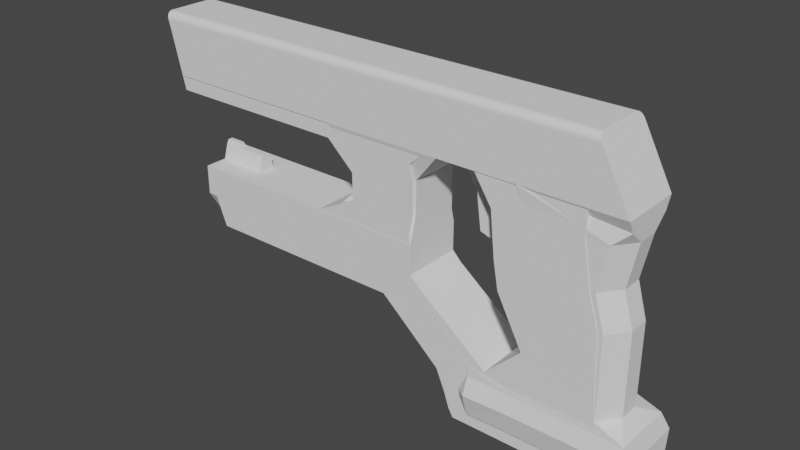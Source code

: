 # Source: scifiPistol.blend  (saved by Blender 3.5.10; exported with 4.5.12 LTS)
import bpy
from mathutils import Matrix  # noqa: F401  (used for matrix-valued properties, if any)

bpy.ops.wm.read_factory_settings(use_empty=True)
scene = bpy.context.scene
scene.name = 'Scene'

# ---- collections
col_ref = bpy.data.collections.new('REF'); scene.collection.children.link(col_ref)
col_main = bpy.data.collections.new('Main'); scene.collection.children.link(col_main)

# ---- node groups
ng_auto_smooth = bpy.data.node_groups.new('Auto Smooth', 'GeometryNodeTree')
_s = ng_auto_smooth.interface.new_socket(name='Geometry', in_out='OUTPUT', socket_type='NodeSocketGeometry')
_s = ng_auto_smooth.interface.new_socket(name='Geometry', in_out='INPUT', socket_type='NodeSocketGeometry')
_s = ng_auto_smooth.interface.new_socket(name='Angle', in_out='INPUT', socket_type='NodeSocketFloat')
_s.subtype = 'ANGLE'
_s.min_value = 0.0
_s.max_value = 3.142
ng_auto_smooth.is_modifier = True
_N = ng_auto_smooth.nodes; _L = ng_auto_smooth.links
n0 = _N.new('NodeGroupOutput'); n0.name = 'Group Output'; n0.location = (480, -100)
n1 = _N.new('NodeGroupInput'); n1.name = 'Group Input'; n1.location = (-420, -300)
n2 = _N.new('NodeGroupInput'); n2.name = 'Group Input.001'; n2.location = (-60, -100)
n3 = _N.new('GeometryNodeSetShadeSmooth'); n3.name = 'Set Shade Smooth'; n3.location = (120, -100)
n3.domain = 'EDGE'
n4 = _N.new('GeometryNodeSetShadeSmooth'); n4.name = 'Set Shade Smooth.001'; n4.location = (300, -100)
n5 = _N.new('GeometryNodeInputMeshEdgeAngle'); n5.name = 'Edge Angle'; n5.location = (-420, -220)
n6 = _N.new('GeometryNodeInputEdgeSmooth'); n6.name = 'Is Edge Smooth'; n6.location = (-60, -160)
n7 = _N.new('GeometryNodeInputShadeSmooth'); n7.name = 'Is Face Smooth'; n7.location = (-240, -340)
n8 = _N.new('FunctionNodeBooleanMath'); n8.name = 'Boolean Math'; n8.location = (-60, -220)
n9 = _N.new('FunctionNodeCompare'); n9.name = 'Compare'; n9.location = (-240, -180)
n9.operation = 'LESS_EQUAL'
_L.new(n5.outputs[0], n9.inputs[0])
_L.new(n4.outputs[0], n0.inputs[0])
_L.new(n1.outputs[1], n9.inputs[1])
_L.new(n9.outputs[0], n8.inputs[0])
_L.new(n7.outputs[0], n8.inputs[1])
_L.new(n2.outputs[0], n3.inputs[0])
_L.new(n6.outputs[0], n3.inputs[1])
_L.new(n3.outputs[0], n4.inputs[0])
_L.new(n8.outputs[0], n3.inputs[2])
n0.is_active_output = True

# ---- world
world_world = bpy.data.worlds.new('World'); scene.world = world_world
world_world.use_nodes = True; world_world.node_tree.nodes.clear()
_N = world_world.node_tree.nodes; _L = world_world.node_tree.links
n0 = _N.new('ShaderNodeOutputWorld'); n0.name = 'World Output'; n0.location = (300, 300)
n1 = _N.new('ShaderNodeBackground'); n1.name = 'Background'; n1.location = (10, 300)
n1.inputs[0].default_value = (0.05088, 0.05088, 0.05088, 1.0)
_L.new(n1.outputs[0], n0.inputs[0])
n0.is_active_output = True
world_world.color = (0.05088, 0.05088, 0.05088)
world_world.use_sun_shadow = False
world_world.sun_shadow_jitter_overblur = 0.0

# ---- meshes
me_cube_001 = bpy.data.meshes.new('Cube.001')
me_cube_001.from_pydata([(-0.06981, -0.06935, -0.04502), (-0.06981, -0.06935, 0.01796), (-0.06981, 0.06935, -0.04502), (-0.06981, 0.06935, 0.01796), (0.0773, -0.06935, -0.04502), (0.0773, -0.06935, 0.01796), (0.0773, 0.06935, -0.04502), (0.0773, 0.06935, 0.01796), (-0.1334, -0.06935, 0.0768), (-0.1334, 0.06935, 0.0768), (0.0773, 0.06935, 0.0768), (0.0773, -0.06935, 0.0768), (-0.1784, 0.06935, -0.09997), (-0.1784, -0.06935, -0.09997), (0.0773, 0.06935, -0.09997), (0.0773, -0.06935, -0.09997), (-0.1334, -0.06935, 0.2143), (-0.1334, 0.06935, 0.2143), (0.1135, 0.06935, 0.2143), (0.1135, -0.06935, 0.2143), (-0.377, -0.06935, 0.0768), (-0.377, 0.06935, 0.0768), (-0.377, -0.06935, 0.2143), (-0.377, 0.06935, 0.2143), (-0.566, -0.06935, 0.0768), (-0.566, 0.06935, 0.0768), (-0.6006, -0.06935, 0.2143), (-0.6006, 0.06935, 0.2143), (-0.1784, 0.06935, -0.1634), (-0.1784, -0.06935, -0.1634), (0.0773, 0.06935, -0.1634), (0.0773, -0.06935, -0.1634), (-0.4707, 0.06935, -0.09997), (-0.4707, -0.06935, -0.09997), (-0.452, 0.06935, -0.1634), (-0.452, -0.06935, -0.1634), (0.0773, 0.06935, -0.1167), (-0.1784, 0.06935, -0.1167), (0.0773, -0.06935, -0.1167), (-0.1784, -0.06935, -0.1167), (-0.4707, 0.06935, -0.1167), (-0.4707, -0.06935, -0.1167), (-0.4923, 0.06935, -0.1634), (-0.4923, -0.06935, -0.1634), (-0.5073, 0.06935, -0.1167), (-0.5073, -0.06935, -0.1167), (-0.2072, 0.06935, -0.2317), (-0.2072, -0.06935, -0.2317), (0.01066, 0.06935, -0.2317), (0.01066, -0.06935, -0.2317), (-0.433, 0.06935, -0.2317), (-0.433, -0.06935, -0.2317), (-0.4656, 0.06935, -0.2317), (-0.4656, -0.06935, -0.2317), (0.1135, 0.06935, 0.1124), (0.1135, -0.06935, 0.1124), (-0.1334, -0.06935, 0.1124), (-0.1334, 0.06935, 0.1124), (-0.377, -0.06935, 0.1124), (-0.377, 0.06935, 0.1124), (-0.575, -0.06935, 0.1124), (-0.575, 0.06935, 0.1124), (0.2271, 0.06935, 0.2143), (0.2271, -0.06935, 0.2143), (0.2271, 0.06935, 0.1124), (0.2271, -0.06935, 0.1124), (0.2702, 0.06935, 0.2143), (0.2702, -0.06935, 0.2143), (0.2702, 0.06935, 0.0457), (0.2702, -0.06935, 0.0457), (0.3607, 0.06935, 0.2143), (0.3607, -0.06935, 0.2143), (0.3607, 0.06935, 0.0457), (0.3607, -0.06935, 0.0457), (0.4688, 0.06935, 0.1808), (0.4688, -0.06935, 0.1808), (0.4688, 0.06935, 0.0457), (0.4688, -0.06935, 0.0457), (0.2702, 0.06935, -0.4588), (0.2702, -0.06935, -0.4588), (0.3607, 0.06935, -0.4588), (0.3607, -0.06935, -0.4588), (0.5128, 0.06935, -0.4588), (0.5128, -0.06935, -0.4588), (0.2702, -0.06935, -0.3131), (0.3607, -0.06935, -0.3131), (0.5179, -0.06935, -0.3131), (0.2702, 0.06935, -0.3131), (0.5179, 0.06935, -0.3131), (0.3607, 0.06935, -0.3131), (0.1519, -0.06935, -0.3556), (0.1958, -0.06935, -0.4588), (0.1958, 0.06935, -0.4588), (0.5072, -0.06935, -0.1203), (0.3607, -0.06935, -0.1203), (0.1519, 0.06935, -0.3556), (0.3607, 0.06935, -0.1203), (0.2928, -0.06935, -0.1203), (0.2928, 0.06935, -0.1203), (0.5072, 0.06935, -0.1203), (0.3521, -0.06935, -0.2333), (0.3521, 0.06935, -0.2333), (0.5125, 0.06935, -0.2333), (0.4123, 0.06935, -0.2333), (0.5125, -0.06935, -0.2333), (0.4123, -0.06935, -0.2333), (0.2702, -0.06935, -0.386), (0.2702, 0.06935, -0.386), (0.5553, 0.06935, -0.386), (0.3607, -0.06935, -0.386), (0.5553, -0.06935, -0.386), (0.3607, 0.06935, -0.386), (0.1739, -0.06935, -0.4072), (0.1739, 0.06935, -0.4072), (0.2702, -0.06935, -0.4293), (0.2702, 0.06935, -0.4293), (0.5565, 0.06935, -0.4293), (0.1849, -0.06935, -0.4399), (0.1849, 0.06935, -0.4399), (0.3607, -0.06935, -0.4293), (0.5565, -0.06935, -0.4293), (0.3607, 0.06935, -0.4293), (0.0773, -0.02312, -0.04502), (0.0773, 0.02312, -0.04502), (0.0773, 0.02312, 0.01796), (0.0773, -0.02312, 0.01796), (0.0773, 0.02312, 0.0768), (0.0773, -0.02312, 0.0768), (0.0773, -0.02312, -0.09997), (0.0773, 0.02312, -0.09997), (0.0773, -0.02312, -0.1634), (0.0773, 0.02312, -0.1634), (0.0773, -0.02312, -0.1167), (0.0773, 0.02312, -0.1167), (0.1135, 0.02312, 0.1124), (0.1135, -0.02312, 0.1124), (0.2271, 0.02312, 0.1124), (0.2271, -0.02312, 0.1124), (0.2702, 0.02312, 0.0457), (0.2702, -0.02312, 0.0457), (0.2702, 0.02312, -0.3131), (0.2702, -0.02312, -0.3131), (0.2928, 0.02312, -0.1203), (0.2928, -0.02312, -0.1203), (0.3521, 0.02312, -0.2333), (0.3521, -0.02312, -0.2333), (0.3607, -0.06935, -0.05854), (0.488, -0.06935, -0.05854), (0.3607, 0.06935, -0.05854), (0.488, 0.06935, -0.05854), (0.2815, 0.06935, -0.05854), (0.2815, -0.06935, -0.05854), (0.2815, -0.02312, -0.05854), (0.2815, 0.02312, -0.05854), (0.162, 0.02312, 0.1124), (0.162, -0.02312, 0.1124), (0.2051, 0.02312, 0.0457), (0.2051, -0.02312, 0.0457), (0.2164, -0.02312, -0.03731), (0.2164, 0.02312, -0.03731)], [], [(0, 1, 3, 2), (2, 3, 7, 6), (122, 125, 5, 4), (4, 5, 1, 0), (122, 4, 15, 128), (7, 3, 9, 10), (54, 18, 62, 64), (124, 7, 10, 126), (3, 1, 8, 9), (1, 5, 11, 8), (37, 36, 30, 28), (4, 0, 13, 15), (2, 6, 14, 12), (0, 2, 12, 13), (18, 17, 16, 19), (9, 8, 20, 21), (56, 55, 19, 16), (54, 57, 17, 18), (58, 22, 26, 60), (56, 16, 22, 58), (16, 17, 23, 22), (57, 9, 21, 59), (61, 60, 26, 27), (21, 20, 24, 25), (59, 21, 25, 61), (22, 23, 27, 26), (29, 35, 51, 47), (132, 38, 31, 130), (28, 30, 48, 46), (38, 39, 29, 31), (41, 40, 44, 45), (39, 13, 33, 41), (37, 28, 34, 40), (13, 12, 32, 33), (12, 37, 40, 32), (29, 39, 41, 35), (33, 32, 40, 41), (15, 13, 39, 38), (128, 15, 38, 132), (12, 14, 36, 37), (45, 44, 42, 43), (35, 43, 53, 51), (40, 34, 42, 44), (35, 41, 45, 43), (46, 48, 49, 47), (43, 42, 52, 53), (42, 34, 50, 52), (34, 28, 46, 50), (130, 31, 84, 141), (31, 29, 47, 49), (23, 59, 61, 27), (25, 24, 60, 61), (17, 57, 59, 23), (8, 56, 58, 20), (20, 58, 60, 24), (10, 9, 57, 54), (8, 11, 55, 56), (126, 10, 54, 134), (63, 65, 69, 67), (18, 19, 63, 62), (19, 55, 65, 63), (134, 54, 64, 136), (120, 119, 81, 83), (62, 63, 67, 66), (136, 64, 68, 138), (64, 62, 66, 68), (71, 73, 77, 75), (68, 66, 70, 72), (67, 69, 73, 71), (66, 67, 71, 70), (77, 76, 74, 75), (70, 71, 75, 74), (119, 114, 79, 81), (72, 70, 74, 76), (79, 78, 80, 81), (81, 80, 82, 83), (78, 79, 91, 92), (121, 116, 82, 80), (115, 121, 80, 78), (116, 120, 83, 82), (102, 104, 86, 88), (101, 103, 89, 87), (103, 102, 88, 89), (144, 101, 87, 140), (105, 100, 84, 85), (104, 105, 85, 86), (117, 118, 92, 91), (106, 84, 90, 112), (115, 78, 92, 118), (147, 146, 94, 93), (48, 30, 87, 95), (31, 49, 90, 84), (49, 48, 95, 90), (146, 151, 97, 94), (153, 150, 98, 142), (148, 149, 99, 96), (150, 148, 96, 98), (149, 147, 93, 99), (93, 94, 105, 104), (94, 97, 100, 105), (142, 98, 101, 144), (96, 99, 102, 103), (98, 96, 103, 101), (99, 93, 104, 102), (87, 107, 113, 95), (114, 106, 112, 117), (90, 95, 113, 112), (88, 86, 110, 108), (87, 89, 111, 107), (89, 88, 108, 111), (85, 84, 106, 109), (86, 85, 109, 110), (79, 114, 117, 91), (107, 115, 118, 113), (112, 113, 118, 117), (108, 110, 120, 116), (107, 111, 121, 115), (111, 108, 116, 121), (109, 106, 114, 119), (110, 109, 119, 120), (47, 51, 50, 46), (53, 52, 50, 51), (97, 143, 145, 100), (143, 142, 144, 145), (151, 152, 143, 97), (152, 153, 142, 143), (100, 145, 141, 84), (145, 144, 140, 141), (65, 137, 139, 69), (152, 139, 157, 158), (55, 135, 137, 65), (135, 134, 136, 137), (11, 127, 135, 55), (127, 126, 134, 135), (30, 131, 140, 87), (131, 130, 141, 140), (14, 129, 133, 36), (129, 128, 132, 133), (36, 133, 131, 30), (133, 132, 130, 131), (5, 125, 127, 11), (125, 124, 126, 127), (6, 123, 129, 14), (123, 122, 128, 129), (6, 7, 124, 123), (123, 124, 125, 122), (153, 152, 158, 159), (69, 139, 152, 151), (76, 77, 147, 149), (68, 72, 148, 150), (72, 76, 149, 148), (138, 68, 150, 153), (73, 69, 151, 146), (77, 73, 146, 147), (155, 154, 156, 157), (157, 156, 159, 158), (139, 137, 155, 157), (137, 136, 154, 155), (138, 153, 159, 156), (136, 138, 156, 154)])
_uv = me_cube_001.uv_layers.new(name='UVMap')
_uv.uv.foreach_set('vector', [0.375, 0.0, 0.625, 0.0, 0.625, 0.25, 0.375, 0.25, 0.375, 0.25, 0.625, 0.25, 0.625, 0.5, 0.375, 0.5, 0.375, 0.6667, 0.625, 0.6667, 0.625, 0.75, 0.375, 0.75, 0.375, 0.75, 0.625, 0.75, 0.625, 1.0, 0.375, 1.0, 0.375, 0.6667, 0.375, 0.75, 0.375, 0.75, 0.375, 0.6667, 0.625, 0.5, 0.625, 0.25, 0.625, 0.25, 0.625, 0.5, 0.625, 0.5, 0.625, 0.5, 0.625, 0.5, 0.625, 0.5, 0.625, 0.5833, 0.625, 0.5, 0.625, 0.5, 0.625, 0.5833, 0.625, 0.25, 0.625, 0.0, 0.625, 0.0, 0.625, 0.25, 0.625, 1.0, 0.625, 0.75, 0.625, 0.75, 0.625, 1.0, 0.375, 0.25, 0.375, 0.5, 0.375, 0.5, 0.375, 0.25, 0.375, 0.75, 0.375, 1.0, 0.375, 1.0, 0.375, 0.75, 0.375, 0.25, 0.375, 0.5, 0.375, 0.5, 0.375, 0.25, 0.375, 0.0, 0.375, 0.25, 0.375, 0.25, 0.375, 0.0, 0.625, 0.5, 0.875, 0.5, 0.875, 0.75, 0.625, 0.75, 0.625, 0.25, 0.625, 0.0, 0.625, 0.0, 0.625, 0.25, 0.625, 1.0, 0.625, 0.75, 0.625, 0.75, 0.625, 1.0, 0.625, 0.5, 0.625, 0.25, 0.625, 0.25, 0.625, 0.5, 0.625, 1.0, 0.625, 1.0, 0.625, 1.0, 0.625, 1.0, 0.625, 1.0, 0.625, 1.0, 0.625, 1.0, 0.625, 1.0, 0.875, 0.75, 0.875, 0.5, 0.875, 0.5, 0.875, 0.75, 0.625, 0.25, 0.625, 0.25, 0.625, 0.25, 0.625, 0.25, 0.625, 0.25, 0.625, 0.0, 0.625, 0.0, 0.625, 0.25, 0.625, 0.25, 0.625, 0.0, 0.625, 0.0, 0.625, 0.25, 0.625, 0.25, 0.625, 0.25, 0.625, 0.25, 0.625, 0.25, 0.875, 0.75, 0.875, 0.5, 0.875, 0.5, 0.875, 0.75, 0.375, 1.0, 0.375, 1.0, 0.375, 1.0, 0.375, 1.0, 0.375, 0.6667, 0.375, 0.75, 0.375, 0.75, 0.375, 0.6667, 0.375, 0.25, 0.375, 0.5, 0.375, 0.5, 0.375, 0.25, 0.375, 0.75, 0.375, 1.0, 0.375, 1.0, 0.375, 0.75, 0.375, 0.0, 0.375, 0.25, 0.375, 0.25, 0.375, 0.0, 0.375, 1.0, 0.375, 1.0, 0.375, 1.0, 0.375, 1.0, 0.375, 0.25, 0.375, 0.25, 0.375, 0.25, 0.375, 0.25, 0.375, 0.0, 0.375, 0.25, 0.375, 0.25, 0.375, 0.0, 0.375, 0.25, 0.375, 0.25, 0.375, 0.25, 0.375, 0.25, 0.375, 1.0, 0.375, 1.0, 0.375, 1.0, 0.375, 1.0, 0.375, 0.0, 0.375, 0.25, 0.375, 0.25, 0.375, 0.0, 0.375, 0.75, 0.375, 1.0, 0.375, 1.0, 0.375, 0.75, 0.375, 0.6667, 0.375, 0.75, 0.375, 0.75, 0.375, 0.6667, 0.375, 0.25, 0.375, 0.5, 0.375, 0.5, 0.375, 0.25, 0.375, 0.0, 0.375, 0.25, 0.375, 0.25, 0.375, 0.0, 0.375, 1.0, 0.375, 1.0, 0.375, 1.0, 0.375, 1.0, 0.375, 0.25, 0.375, 0.25, 0.375, 0.25, 0.375, 0.25, 0.375, 1.0, 0.375, 1.0, 0.375, 1.0, 0.375, 1.0, 0.125, 0.5, 0.375, 0.5, 0.375, 0.75, 0.125, 0.75, 0.375, 0.0, 0.375, 0.25, 0.375, 0.25, 0.375, 0.0, 0.375, 0.25, 0.375, 0.25, 0.375, 0.25, 0.375, 0.25, 0.375, 0.25, 0.375, 0.25, 0.375, 0.25, 0.375, 0.25, 0.375, 0.6667, 0.375, 0.75, 0.375, 0.75, 0.375, 0.6667, 0.375, 0.75, 0.375, 1.0, 0.375, 1.0, 0.375, 0.75, 0.625, 0.25, 0.625, 0.25, 0.625, 0.25, 0.625, 0.25, 0.625, 0.25, 0.625, 0.0, 0.625, 0.0, 0.625, 0.25, 0.625, 0.25, 0.625, 0.25, 0.625, 0.25, 0.625, 0.25, 0.625, 1.0, 0.625, 1.0, 0.625, 1.0, 0.625, 1.0, 0.625, 1.0, 0.625, 1.0, 0.625, 1.0, 0.625, 1.0, 0.625, 0.5, 0.625, 0.25, 0.625, 0.25, 0.625, 0.5, 0.625, 1.0, 0.625, 0.75, 0.625, 0.75, 0.625, 1.0, 0.625, 0.5833, 0.625, 0.5, 0.625, 0.5, 0.625, 0.5833, 0.625, 0.75, 0.625, 0.75, 0.625, 0.75, 0.625, 0.75, 0.625, 0.5, 0.625, 0.75, 0.625, 0.75, 0.625, 0.5, 0.625, 0.75, 0.625, 0.75, 0.625, 0.75, 0.625, 0.75, 0.625, 0.5833, 0.625, 0.5, 0.625, 0.5, 0.625, 0.5833, 0.625, 0.75, 0.625, 0.75, 0.625, 0.75, 0.625, 0.75, 0.625, 0.5, 0.625, 0.75, 0.625, 0.75, 0.625, 0.5, 0.625, 0.5833, 0.625, 0.5, 0.625, 0.5, 0.625, 0.5833, 0.625, 0.5, 0.625, 0.5, 0.625, 0.5, 0.625, 0.5, 0.625, 0.75, 0.625, 0.75, 0.625, 0.75, 0.625, 0.75, 0.625, 0.5, 0.625, 0.5, 0.625, 0.5, 0.625, 0.5, 0.625, 0.75, 0.625, 0.75, 0.625, 0.75, 0.625, 0.75, 0.625, 0.5, 0.625, 0.75, 0.625, 0.75, 0.625, 0.5, 0.625, 0.75, 0.625, 0.5, 0.625, 0.5, 0.625, 0.75, 0.625, 0.5, 0.625, 0.75, 0.625, 0.75, 0.625, 0.5, 0.625, 0.75, 0.625, 0.75, 0.625, 0.75, 0.625, 0.75, 0.625, 0.5, 0.625, 0.5, 0.625, 0.5, 0.625, 0.5, 0.625, 0.75, 0.625, 0.5, 0.625, 0.5, 0.625, 0.75, 0.625, 0.75, 0.625, 0.5, 0.625, 0.5, 0.625, 0.75, 0.625, 0.5, 0.625, 0.75, 0.625, 0.75, 0.625, 0.5, 0.625, 0.5, 0.625, 0.5, 0.625, 0.5, 0.625, 0.5, 0.625, 0.5, 0.625, 0.5, 0.625, 0.5, 0.625, 0.5, 0.625, 0.5, 0.625, 0.75, 0.625, 0.75, 0.625, 0.5, 0.625, 0.5, 0.625, 0.75, 0.625, 0.75, 0.625, 0.5, 0.625, 0.5, 0.625, 0.5, 0.625, 0.5, 0.625, 0.5, 0.625, 0.5, 0.625, 0.5, 0.625, 0.5, 0.625, 0.5, 0.625, 0.5833, 0.625, 0.5, 0.625, 0.5, 0.625, 0.5833, 0.625, 0.75, 0.625, 0.75, 0.625, 0.75, 0.625, 0.75, 0.625, 0.75, 0.625, 0.75, 0.625, 0.75, 0.625, 0.75, 0.625, 0.75, 0.625, 0.5, 0.625, 0.5, 0.625, 0.75, 0.625, 0.75, 0.625, 0.75, 0.625, 0.75, 0.625, 0.75, 0.625, 0.5, 0.625, 0.5, 0.625, 0.5, 0.625, 0.5, 0.625, 0.75, 0.625, 0.75, 0.625, 0.75, 0.625, 0.75, 0.375, 0.5, 0.375, 0.5, 0.375, 0.5, 0.375, 0.5, 0.375, 0.75, 0.375, 0.75, 0.375, 0.75, 0.375, 0.75, 0.375, 0.75, 0.375, 0.5, 0.375, 0.5, 0.375, 0.75, 0.625, 0.75, 0.625, 0.75, 0.625, 0.75, 0.625, 0.75, 0.625, 0.5833, 0.625, 0.5, 0.625, 0.5, 0.625, 0.5833, 0.625, 0.5, 0.625, 0.5, 0.625, 0.5, 0.625, 0.5, 0.625, 0.5, 0.625, 0.5, 0.625, 0.5, 0.625, 0.5, 0.625, 0.5, 0.625, 0.75, 0.625, 0.75, 0.625, 0.5, 0.625, 0.75, 0.625, 0.75, 0.625, 0.75, 0.625, 0.75, 0.625, 0.75, 0.625, 0.75, 0.625, 0.75, 0.625, 0.75, 0.625, 0.5833, 0.625, 0.5, 0.625, 0.5, 0.625, 0.5833, 0.625, 0.5, 0.625, 0.5, 0.625, 0.5, 0.625, 0.5, 0.625, 0.5, 0.625, 0.5, 0.625, 0.5, 0.625, 0.5, 0.625, 0.5, 0.625, 0.75, 0.625, 0.75, 0.625, 0.5, 0.625, 0.5, 0.625, 0.5, 0.625, 0.5, 0.625, 0.5, 0.625, 0.75, 0.625, 0.75, 0.625, 0.75, 0.625, 0.75, 0.625, 0.75, 0.625, 0.5, 0.625, 0.5, 0.625, 0.75, 0.625, 0.5, 0.625, 0.75, 0.625, 0.75, 0.625, 0.5, 0.625, 0.5, 0.625, 0.5, 0.625, 0.5, 0.625, 0.5, 0.625, 0.5, 0.625, 0.5, 0.625, 0.5, 0.625, 0.5, 0.625, 0.75, 0.625, 0.75, 0.625, 0.75, 0.625, 0.75, 0.625, 0.75, 0.625, 0.75, 0.625, 0.75, 0.625, 0.75, 0.625, 0.75, 0.625, 0.75, 0.625, 0.75, 0.625, 0.75, 0.625, 0.5, 0.625, 0.5, 0.625, 0.5, 0.625, 0.5, 0.625, 0.75, 0.625, 0.5, 0.625, 0.5, 0.625, 0.75, 0.625, 0.5, 0.625, 0.75, 0.625, 0.75, 0.625, 0.5, 0.625, 0.5, 0.625, 0.5, 0.625, 0.5, 0.625, 0.5, 0.625, 0.5, 0.625, 0.5, 0.625, 0.5, 0.625, 0.5, 0.625, 0.75, 0.625, 0.75, 0.625, 0.75, 0.625, 0.75, 0.625, 0.75, 0.625, 0.75, 0.625, 0.75, 0.625, 0.75, 0.375, 1.0, 0.375, 1.0, 0.375, 0.25, 0.375, 0.25, 0.375, 1.0, 0.375, 0.25, 0.375, 0.25, 0.375, 1.0, 0.625, 0.75, 0.625, 0.6667, 0.625, 0.6667, 0.625, 0.75, 0.625, 0.6667, 0.625, 0.5833, 0.625, 0.5833, 0.625, 0.6667, 0.625, 0.75, 0.625, 0.6667, 0.625, 0.6667, 0.625, 0.75, 0.625, 0.6667, 0.625, 0.5833, 0.625, 0.5833, 0.625, 0.6667, 0.625, 0.75, 0.625, 0.6667, 0.625, 0.6667, 0.625, 0.75, 0.625, 0.6667, 0.625, 0.5833, 0.625, 0.5833, 0.625, 0.6667, 0.625, 0.75, 0.625, 0.6667, 0.625, 0.6667, 0.625, 0.75, 0.625, 0.6667, 0.625, 0.6667, 0.625, 0.6667, 0.625, 0.6667, 0.625, 0.75, 0.625, 0.6667, 0.625, 0.6667, 0.625, 0.75, 0.625, 0.6667, 0.625, 0.5833, 0.625, 0.5833, 0.625, 0.6667, 0.625, 0.75, 0.625, 0.6667, 0.625, 0.6667, 0.625, 0.75, 0.625, 0.6667, 0.625, 0.5833, 0.625, 0.5833, 0.625, 0.6667, 0.375, 0.5, 0.375, 0.5833, 0.375, 0.5833, 0.375, 0.5, 0.375, 0.5833, 0.375, 0.6667, 0.375, 0.6667, 0.375, 0.5833, 0.375, 0.5, 0.375, 0.5833, 0.375, 0.5833, 0.375, 0.5, 0.375, 0.5833, 0.375, 0.6667, 0.375, 0.6667, 0.375, 0.5833, 0.375, 0.5, 0.375, 0.5833, 0.375, 0.5833, 0.375, 0.5, 0.375, 0.5833, 0.375, 0.6667, 0.375, 0.6667, 0.375, 0.5833, 0.625, 0.75, 0.625, 0.6667, 0.625, 0.6667, 0.625, 0.75, 0.625, 0.6667, 0.625, 0.5833, 0.625, 0.5833, 0.625, 0.6667, 0.375, 0.5, 0.375, 0.5833, 0.375, 0.5833, 0.375, 0.5, 0.375, 0.5833, 0.375, 0.6667, 0.375, 0.6667, 0.375, 0.5833, 0.375, 0.5, 0.625, 0.5, 0.625, 0.5833, 0.375, 0.5833, 0.375, 0.5833, 0.625, 0.5833, 0.625, 0.6667, 0.375, 0.6667, 0.625, 0.5833, 0.625, 0.6667, 0.625, 0.6667, 0.625, 0.5833, 0.625, 0.75, 0.625, 0.6667, 0.625, 0.6667, 0.625, 0.75, 0.625, 0.5, 0.625, 0.75, 0.625, 0.75, 0.625, 0.5, 0.625, 0.5, 0.625, 0.5, 0.625, 0.5, 0.625, 0.5, 0.625, 0.5, 0.625, 0.5, 0.625, 0.5, 0.625, 0.5, 0.625, 0.5833, 0.625, 0.5, 0.625, 0.5, 0.625, 0.5833, 0.625, 0.75, 0.625, 0.75, 0.625, 0.75, 0.625, 0.75, 0.625, 0.75, 0.625, 0.75, 0.625, 0.75, 0.625, 0.75, 0.625, 0.6667, 0.625, 0.5833, 0.625, 0.5833, 0.625, 0.6667, 0.625, 0.6667, 0.625, 0.5833, 0.625, 0.5833, 0.625, 0.6667, 0.625, 0.6667, 0.625, 0.6667, 0.625, 0.6667, 0.625, 0.6667, 0.625, 0.6667, 0.625, 0.5833, 0.625, 0.5833, 0.625, 0.6667, 0.625, 0.5833, 0.625, 0.5833, 0.625, 0.5833, 0.625, 0.5833, 0.625, 0.5833, 0.625, 0.5833, 0.625, 0.5833, 0.625, 0.5833])
me_cube_001.use_mirror_y = True
me_cube_001.update()
me_cube = bpy.data.meshes.new('Cube')
me_cube.from_pydata([(-0.3297, -0.02096, 0.2718), (-0.3297, 0.02096, 0.2718), (0.369, -0.07154, 0.2718), (0.369, 0.07154, 0.2718), (0.09563, 0.07154, 0.2718), (0.09563, -0.07154, 0.2718), (0.3085, -0.05396, 0.2023), (0.3085, 0.05396, 0.2023), (0.1473, -0.05396, 0.2023), (0.1473, 0.05396, 0.2023), (0.3085, -0.05396, 0.1294), (0.3085, 0.05396, 0.1294), (0.1473, -0.05396, 0.1294), (0.1473, 0.05396, 0.1294), (0.3085, -0.06969, 0.06801), (0.3085, 0.06969, 0.06801), (0.0917, -0.06969, 0.06801), (0.0917, 0.06969, 0.06801), (0.3085, -0.06969, -0.0005176), (0.0917, -0.06969, -0.0005176), (0.0917, 0.06969, -0.0005176), (-0.2479, 0.06969, 0.06801), (-0.2479, -0.06969, 0.06801), (-0.2479, 0.06969, -0.0005176), (-0.2479, -0.06969, -0.0005176), (0.3921, -0.03689, -0.2165), (0.0917, -0.03176, -0.06337), (0.0917, 0.03176, -0.06337), (-0.2479, 0.03176, -0.06337), (-0.2479, -0.03176, -0.06337), (-0.1621, -0.06969, 0.06801), (-0.1621, -0.06969, -0.0005176), (-0.1621, 0.06969, -0.0005176), (-0.1621, 0.06969, 0.06801), (-0.1621, -0.03176, -0.06337), (-0.1621, 0.03176, -0.06337), (-0.2479, 0.007414, -0.1033), (-0.2479, -0.007414, -0.1033), (-0.1621, 0.007414, -0.1033), (-0.1621, -0.007414, -0.1033), (0.3085, 0.06969, 0.04578), (0.0917, 0.06969, 0.04578), (0.3085, -0.06969, 0.04578), (0.0917, -0.06969, 0.04578), (-0.2479, 0.06969, 0.04578), (-0.2479, -0.06969, 0.04578), (-0.1621, 0.06969, 0.04578), (-0.1621, -0.06969, 0.04578), (-0.2899, 0.06969, 0.06801), (-0.2899, -0.06969, 0.06801), (-0.2899, 0.06969, -0.0005176), (-0.2899, -0.06969, -0.0005176), (-0.2899, 0.06969, 0.04578), (-0.2899, -0.06969, 0.04578), (-0.2899, 0.03176, -0.06337), (-0.2899, -0.03176, -0.06337), (-0.1467, 0.02096, 0.2718), (-0.1467, -0.02096, 0.2718), (-0.3418, 0.07154, 0.2718), (-0.3418, -0.07154, 0.2718), (-0.1015, 0.006269, 0.2718), (-0.1015, -0.006269, 0.2718), (-0.3297, 0.008946, 0.2145), (-0.3297, -0.008946, 0.2145), (-0.1467, 0.008946, 0.2145), (-0.1467, -0.008946, 0.2145), (-0.2499, 0.07154, 0.2718), (-0.2499, -0.07154, 0.2718), (-0.2477, 0.02096, 0.2718), (-0.2477, -0.02096, 0.2718), (-0.2477, 0.008946, 0.2145), (-0.2477, -0.008946, 0.2145), (-0.3297, 0.005244, 0.2017), (-0.3297, -0.005244, 0.2017), (-0.2477, 0.005244, 0.2017), (-0.2477, -0.005244, 0.2017), (-0.01088, -0.006269, 0.2718), (-0.01088, 0.006269, 0.2718), (0.003777, 0.07154, 0.2718), (-0.1162, 0.07154, 0.2718), (-0.1162, -0.07154, 0.2718), (0.003777, -0.07154, 0.2718), (-0.01088, 0.006269, 0.236), (-0.1015, 0.006269, 0.236), (-0.1015, -0.006269, 0.236), (-0.01088, -0.006269, 0.236), (0.008524, 0.02847, 0.236), (-0.1209, 0.02847, 0.236), (-0.1209, -0.02847, 0.236), (0.008524, -0.02847, 0.236), (0.008524, 0.02847, 0.2269), (-0.1209, 0.02847, 0.2269), (-0.1209, -0.02847, 0.2269), (0.008524, -0.02847, 0.2269), (-0.2466, 0.02144, 0.06801), (-0.2466, -0.02144, 0.06801), (-0.1685, -0.02144, 0.06801), (-0.1685, 0.02144, 0.06801), (-0.2849, -0.02144, 0.06801), (-0.2849, 0.02144, 0.06801), (-0.2466, 0.01027, 0.1056), (-0.2466, -0.01027, 0.1056), (-0.1685, -0.01027, 0.1056), (-0.1685, 0.01027, 0.1056), (-0.2849, -0.01027, 0.1056), (-0.2849, 0.01027, 0.1056), (-0.2466, 0.005492, 0.1144), (-0.2466, -0.005492, 0.1144), (-0.2849, -0.005492, 0.1144), (-0.2849, 0.005492, 0.1144), (0.7769, 0.07154, 0.2718), (0.7769, -0.07154, 0.2718), (0.2436, -0.03176, -0.06337), (0.3085, 0.06969, -0.0005176), (0.2436, 0.03176, -0.06337), (0.4569, 0.06969, -0.1537), (0.5596, -0.08309, -0.2165), (0.5596, 0.08309, -0.2165), (0.8261, -0.08309, -0.2165), (0.8261, 0.08309, -0.2165), (0.3921, 0.03689, -0.2165), (0.561, -0.07154, -0.2651), (0.561, 0.07154, -0.2651), (0.8276, -0.07154, -0.2651), (0.8276, 0.07154, -0.2651), (0.3935, -0.03428, -0.2651), (0.3935, 0.03428, -0.2651), (0.5637, -0.06137, -0.2977), (0.5637, 0.06137, -0.2977), (0.7983, -0.06137, -0.2977), (0.7983, 0.06137, -0.2977), (0.4201, -0.02751, -0.2977), (0.4201, 0.02751, -0.2977), (0.4569, -0.06969, -0.1537), (0.4565, -0.08584, -0.2175), (0.4565, 0.08584, -0.2175), (0.4566, -0.0724, -0.2651), (0.4566, 0.0724, -0.2651), (0.4566, -0.06136, -0.2977), (0.4566, 0.06136, -0.2977), (0.723, -0.06805, 0.1141), (0.7567, -0.02419, 0.1141), (0.7567, 0.02419, 0.1141), (0.723, 0.06805, 0.1141), (0.7432, -0.06805, 0.2146), (0.7769, -0.02419, 0.2146), (0.7769, -0.05736, 0.2441), (0.7769, 0.02419, 0.2146), (0.7432, 0.06805, 0.2146), (0.7769, 0.05736, 0.2441), (0.7456, -0.06805, 0.03569), (0.7792, -0.02419, 0.03569), (0.7792, 0.02419, 0.03569), (0.7456, 0.06805, 0.03569), (0.7456, -0.06805, -0.0527), (0.7792, -0.02419, -0.0527), (0.7792, 0.02419, -0.0527), (0.7456, 0.06805, -0.0527), (0.7791, -0.02419, -0.1537), (0.7455, -0.06805, -0.1537), (0.8107, -0.07154, -0.1785), (0.7455, 0.06805, -0.1537), (0.7791, 0.02419, -0.1537), (0.8107, 0.07154, -0.1785), (0.5329, -0.01229, 0.1141), (0.5746, -0.06805, 0.1141), (0.5746, 0.06805, 0.1141), (0.5329, 0.01229, 0.1141), (0.5745, 0.06805, 0.2146), (0.5329, 0.01229, 0.2146), (0.4878, 0.07154, 0.2718), (0.5329, -0.01229, 0.2146), (0.5745, -0.06805, 0.2146), (0.4878, -0.07154, 0.2718), (0.5329, -0.01229, 0.03569), (0.5748, -0.06805, 0.03569), (0.5748, 0.06805, 0.03569), (0.5329, 0.01229, 0.03569), (0.5854, -0.01229, -0.0527), (0.6274, -0.06805, -0.0527), (0.6274, 0.06805, -0.0527), (0.5854, 0.01229, -0.0527), (0.6029, -0.06805, -0.1537), (0.5609, -0.01229, -0.1537), (0.522, -0.06805, -0.1537), (0.5601, -0.07154, -0.1785), (0.5609, 0.01229, -0.1537), (0.6029, 0.06805, -0.1537), (0.5601, 0.07154, -0.1785), (0.522, 0.06805, -0.1537), (-0.3771, -0.07154, 0.3944), (-0.3819, -0.05471, 0.4112), (-0.3783, -0.07096, 0.3988), (-0.3795, -0.06928, 0.4028), (-0.3805, -0.06661, 0.4063), (-0.3813, -0.06312, 0.409), (-0.3818, -0.05906, 0.4107), (-0.3819, 0.05471, 0.4112), (-0.3771, 0.07154, 0.3944), (-0.3818, 0.05906, 0.4107), (-0.3813, 0.06312, 0.409), (-0.3805, 0.06661, 0.4063), (-0.3795, 0.06928, 0.4028), (-0.3783, 0.07096, 0.3988), (0.369, 0.05471, 0.4112), (0.369, 0.07154, 0.3944), (0.369, 0.05906, 0.4107), (0.369, 0.06312, 0.409), (0.369, 0.06661, 0.4063), (0.369, 0.06928, 0.4028), (0.369, 0.07096, 0.3988), (0.369, -0.07154, 0.3944), (0.369, -0.05471, 0.4112), (0.369, -0.07096, 0.3988), (0.369, -0.06928, 0.4028), (0.369, -0.06661, 0.4063), (0.369, -0.06312, 0.409), (0.369, -0.05906, 0.4107), (0.09563, -0.05471, 0.4112), (0.09563, -0.07154, 0.3944), (0.09563, -0.05906, 0.4107), (0.09563, -0.06312, 0.409), (0.09563, -0.06661, 0.4063), (0.09563, -0.06928, 0.4028), (0.09563, -0.07096, 0.3988), (0.09563, 0.05471, 0.4112), (0.09563, 0.07154, 0.3944), (0.09563, 0.05906, 0.4107), (0.09563, 0.06312, 0.409), (0.09563, 0.06661, 0.4063), (0.09563, 0.06928, 0.4028), (0.09563, 0.07096, 0.3988), (-0.1162, 0.05471, 0.4112), (-0.1162, 0.07154, 0.3944), (-0.1162, 0.05906, 0.4107), (-0.1162, 0.06312, 0.409), (-0.1162, 0.06661, 0.4063), (-0.1162, 0.06928, 0.4028), (-0.1162, 0.07096, 0.3988), (-0.1162, -0.05471, 0.4112), (-0.1162, -0.07154, 0.3944), (-0.1162, -0.05906, 0.4107), (-0.1162, -0.06312, 0.409), (-0.1162, -0.06661, 0.4063), (-0.1162, -0.06928, 0.4028), (-0.1162, -0.07096, 0.3988), (-0.2708, -0.07154, 0.3944), (-0.2737, -0.05471, 0.4112), (-0.2716, -0.07096, 0.3988), (-0.2723, -0.06928, 0.4028), (-0.2729, -0.06661, 0.4063), (-0.2733, -0.06312, 0.409), (-0.2736, -0.05906, 0.4107), (-0.2708, 0.07154, 0.3944), (-0.2737, 0.05471, 0.4112), (-0.2716, 0.07096, 0.3988), (-0.2723, 0.06928, 0.4028), (-0.2729, 0.06661, 0.4063), (-0.2733, 0.06312, 0.409), (-0.2736, 0.05906, 0.4107), (0.003777, 0.07154, 0.3944), (0.003777, 0.05471, 0.4112), (0.003777, 0.07096, 0.3988), (0.003777, 0.06928, 0.4028), (0.003777, 0.06661, 0.4063), (0.003777, 0.06312, 0.409), (0.003777, 0.05906, 0.4107), (0.003777, -0.07154, 0.3944), (0.003777, -0.05471, 0.4112), (0.003777, -0.07096, 0.3988), (0.003777, -0.06928, 0.4028), (0.003777, -0.06661, 0.4063), (0.003777, -0.06312, 0.409), (0.003777, -0.05906, 0.4107), (0.4878, 0.05471, 0.4112), (0.4878, 0.07154, 0.3944), (0.4878, 0.05906, 0.4107), (0.4878, 0.06312, 0.409), (0.4878, 0.06661, 0.4063), (0.4878, 0.06928, 0.4028), (0.4878, 0.07096, 0.3988), (0.4878, -0.07154, 0.3944), (0.4878, -0.05471, 0.4112), (0.4878, -0.07096, 0.3988), (0.4878, -0.06928, 0.4028), (0.4878, -0.06661, 0.4063), (0.4878, -0.06312, 0.409), (0.4878, -0.05906, 0.4107), (0.7119, 0.07154, 0.3944), (0.703, 0.05471, 0.4112), (0.7096, 0.07096, 0.3988), (0.7074, 0.06928, 0.4028), (0.7056, 0.06661, 0.4063), (0.7042, 0.06312, 0.409), (0.7033, 0.05906, 0.4107), (0.703, -0.05471, 0.4112), (0.7119, -0.07154, 0.3944), (0.7033, -0.05906, 0.4107), (0.7042, -0.06312, 0.409), (0.7056, -0.06661, 0.4063), (0.7074, -0.06928, 0.4028), (0.7096, -0.07096, 0.3988), (0.548, 0.07154, 0.2718), (0.4878, 0.01837, 0.2718), (0.4384, 0.07154, 0.2718), (0.4878, 0.07154, 0.3211), (0.4878, -0.01837, 0.2718), (0.548, -0.07154, 0.2718), (0.4878, -0.07154, 0.3211), (0.4384, -0.07154, 0.2718), (0.5329, 0.01229, 0.2146), (0.5745, 0.06805, 0.2146), (0.5745, -0.06805, 0.2146), (0.5329, -0.01229, 0.2146), (0.5624, 0.06805, -0.1537), (0.5624, -0.06805, -0.1537), (0.4568, -0.07129, -0.1779), (0.4568, 0.07129, -0.1779)], [], [(2, 5, 8, 6), (78, 4, 5, 81), (8, 9, 13, 12), (5, 4, 9, 8), (4, 3, 7, 9), (10, 12, 16, 14), (6, 8, 12, 10), (9, 7, 11, 13), (7, 6, 10, 11), (41, 40, 113, 20), (13, 11, 15, 17), (11, 10, 14, 15), (12, 13, 17, 16), (20, 113, 114, 27), (40, 42, 18, 113), (47, 30, 22, 45), (42, 43, 19, 18), (28, 29, 55, 54), (46, 32, 23, 44), (32, 20, 27, 35), (21, 48, 99, 94), (18, 19, 26, 112), (35, 34, 39, 38), (31, 24, 29, 34), (25, 120, 115, 133), (27, 114, 112, 26), (44, 23, 50, 52), (66, 253, 233, 79), (5, 219, 267, 81), (197, 191, 247, 254), (204, 212, 282, 274), (67, 246, 190, 59), (19, 31, 34, 26), (27, 26, 34, 35), (16, 17, 33, 30), (23, 32, 35, 28), (41, 20, 32, 46), (43, 16, 30, 47), (38, 39, 37, 36), (28, 35, 38, 36), (34, 29, 37, 39), (29, 28, 36, 37), (19, 43, 47, 31), (17, 41, 46, 33), (33, 46, 44, 21), (45, 22, 49, 53), (14, 16, 43, 42), (31, 47, 45, 24), (15, 14, 42, 40), (17, 15, 40, 41), (53, 52, 50, 51), (51, 50, 54, 55), (49, 48, 52, 53), (23, 28, 54, 50), (24, 45, 53, 51), (21, 44, 52, 48), (49, 22, 95, 98), (29, 24, 51, 55), (78, 260, 226, 4), (232, 239, 268, 261), (80, 240, 246, 67), (79, 233, 260, 78), (69, 0, 63, 71), (1, 0, 59, 58), (68, 1, 58, 66), (69, 57, 80, 67), (57, 56, 79, 80), (70, 64, 65, 71), (0, 1, 62, 63), (56, 57, 65, 64), (68, 56, 64, 70), (1, 68, 70, 62), (62, 70, 74, 72), (0, 69, 67, 59), (56, 68, 66, 79), (57, 69, 71, 65), (302, 110, 149, 148, 168, 311), (58, 198, 253, 66), (303, 306, 309, 304), (72, 74, 75, 73), (70, 71, 75, 74), (71, 63, 73, 75), (63, 62, 72, 73), (281, 308, 307, 111, 296), (261, 268, 218, 225), (81, 267, 240, 80), (254, 247, 239, 232), (77, 76, 85, 82), (77, 60, 79, 78), (60, 61, 80, 79), (61, 76, 81, 80), (76, 77, 78, 81), (85, 84, 88, 89), (61, 60, 83, 84), (76, 61, 84, 85), (60, 77, 82, 83), (86, 89, 93, 90), (83, 82, 86, 87), (82, 85, 89, 86), (84, 83, 87, 88), (91, 90, 93, 92), (88, 87, 91, 92), (89, 88, 92, 93), (87, 86, 90, 91), (99, 98, 104, 105), (97, 94, 100, 103), (48, 49, 98, 99), (33, 21, 94, 97), (22, 30, 96, 95), (30, 33, 97, 96), (102, 103, 100, 101), (100, 105, 109, 106), (96, 97, 103, 102), (95, 96, 102, 101), (94, 99, 105, 100), (98, 95, 101, 104), (107, 106, 109, 108), (104, 101, 107, 108), (101, 100, 106, 107), (105, 104, 108, 109), (4, 226, 205, 3), (7, 3, 2, 6), (274, 282, 295, 289), (212, 204, 225, 218), (3, 205, 275, 305, 304), (2, 211, 219, 5), (144, 172, 165, 140), (110, 288, 290, 291, 292, 293, 294, 289, 295, 297, 298, 299, 300, 301, 296, 111), (111, 307, 312, 172, 144, 146), (168, 148, 143, 166), (140, 165, 175, 150), (302, 305, 275, 288, 110), (110, 111, 146, 145, 147, 149), (152, 151, 155, 156), (168, 169, 310, 311), (211, 2, 309, 308, 281), (174, 177, 181, 178), (178, 181, 186, 183), (147, 145, 141, 142), (166, 143, 153, 176), (171, 169, 167, 164), (118, 119, 163, 160), (176, 153, 157, 180), (156, 155, 158, 162), (150, 175, 179, 154), (154, 179, 182, 159), (189, 115, 133, 184), (180, 157, 161, 187), (114, 113, 115, 120), (18, 112, 25, 133), (113, 18, 133, 115), (112, 114, 120, 25), (117, 119, 124, 122), (134, 316, 133, 25), (115, 189, 188, 317), (134, 25, 125, 136), (115, 317, 135, 120), (124, 123, 129, 130), (123, 121, 127, 129), (25, 120, 126, 125), (135, 117, 122, 137), (118, 116, 121, 123), (119, 118, 123, 124), (127, 128, 130, 129), (139, 138, 131, 132), (137, 122, 128, 139), (125, 126, 132, 131), (122, 124, 130, 128), (136, 125, 131, 138), (121, 136, 138, 127), (126, 137, 139, 132), (128, 127, 138, 139), (120, 135, 137, 126), (163, 188, 187, 161), (117, 188, 163, 119), (116, 134, 136, 121), (135, 317, 188, 117), (144, 145, 146), (147, 148, 149), (158, 159, 160), (161, 162, 163), (144, 140, 141, 145), (143, 148, 147, 142), (151, 141, 140, 150), (153, 143, 142, 152), (155, 151, 150, 154), (157, 153, 152, 156), (156, 162, 161, 157), (158, 155, 154, 159), (142, 141, 151, 152), (171, 172, 312, 313), (168, 166, 167, 169), (165, 172, 171, 164), (164, 174, 175, 165), (177, 167, 166, 176), (174, 178, 179, 175), (181, 177, 176, 180), (186, 181, 180, 187), (182, 179, 178, 183), (164, 167, 177, 174), (261, 225, 227, 266), (266, 227, 228, 265), (265, 228, 229, 264), (264, 229, 230, 263), (263, 230, 231, 262), (262, 231, 226, 260), (212, 218, 220, 217), (217, 220, 221, 216), (216, 221, 222, 215), (215, 222, 223, 214), (214, 223, 224, 213), (213, 224, 219, 211), (247, 191, 196, 252), (252, 196, 195, 251), (251, 195, 194, 250), (250, 194, 193, 249), (249, 193, 192, 248), (248, 192, 190, 246), (225, 204, 206, 227), (227, 206, 207, 228), (228, 207, 208, 229), (229, 208, 209, 230), (230, 209, 210, 231), (231, 210, 205, 226), (254, 232, 234, 259), (259, 234, 235, 258), (258, 235, 236, 257), (257, 236, 237, 256), (256, 237, 238, 255), (255, 238, 233, 253), (268, 239, 241, 273), (273, 241, 242, 272), (272, 242, 243, 271), (271, 243, 244, 270), (270, 244, 245, 269), (269, 245, 240, 267), (239, 247, 252, 241), (241, 252, 251, 242), (242, 251, 250, 243), (243, 250, 249, 244), (244, 249, 248, 245), (245, 248, 246, 240), (197, 254, 259, 199), (199, 259, 258, 200), (200, 258, 257, 201), (201, 257, 256, 202), (202, 256, 255, 203), (203, 255, 253, 198), (232, 261, 266, 234), (234, 266, 265, 235), (235, 265, 264, 236), (236, 264, 263, 237), (237, 263, 262, 238), (238, 262, 260, 233), (218, 268, 273, 220), (220, 273, 272, 221), (221, 272, 271, 222), (222, 271, 270, 223), (223, 270, 269, 224), (224, 269, 267, 219), (204, 274, 276, 206), (206, 276, 277, 207), (207, 277, 278, 208), (208, 278, 279, 209), (209, 279, 280, 210), (210, 280, 275, 205), (211, 281, 283, 213), (213, 283, 284, 214), (214, 284, 285, 215), (215, 285, 286, 216), (216, 286, 287, 217), (217, 287, 282, 212), (274, 289, 294, 276), (276, 294, 293, 277), (277, 293, 292, 278), (278, 292, 291, 279), (279, 291, 290, 280), (280, 290, 288, 275), (295, 282, 287, 297), (297, 287, 286, 298), (298, 286, 285, 299), (299, 285, 284, 300), (300, 284, 283, 301), (301, 283, 281, 296), (59, 190, 192, 193, 194, 195, 196, 191, 197, 199, 200, 201, 202, 203, 198, 58), (160, 163, 162, 158), (170, 302, 303, 304), (307, 173, 309, 306), (312, 307, 306, 313), (302, 311, 310, 303), (306, 303, 310, 169, 171, 313), (173, 307, 308, 309), (302, 170, 304, 305), (2, 3, 304, 309), (314, 189, 186, 187), (184, 315, 182, 183), (315, 184, 185, 182), (189, 314, 187, 188), (183, 186, 189, 184), (116, 118, 160, 185), (159, 182, 185, 160), (134, 116, 185, 316), (185, 184, 133, 316)])
_uv = me_cube.uv_layers.new(name='UVMap')
_uv.uv.foreach_set('vector', [0.375, 0.75, 0.375, 0.8271, 0.375, 0.8271, 0.375, 0.75, 0.2568, 0.5, 0.2979, 0.5, 0.2979, 0.75, 0.2568, 0.75, 0.2979, 0.75, 0.2979, 0.5, 0.2979, 0.5, 0.2979, 0.75, 0.2979, 0.75, 0.2979, 0.5, 0.2979, 0.5, 0.2979, 0.75, 0.375, 0.4229, 0.375, 0.5, 0.375, 0.5, 0.375, 0.4229, 0.375, 0.75, 0.375, 0.8271, 0.375, 0.8271, 0.375, 0.75, 0.375, 0.75, 0.375, 0.8271, 0.375, 0.8271, 0.375, 0.75, 0.375, 0.4229, 0.375, 0.5, 0.375, 0.5, 0.375, 0.4229, 0.375, 0.5, 0.375, 0.75, 0.375, 0.75, 0.375, 0.5, 0.375, 0.4229, 0.375, 0.5, 0.375, 0.5, 0.375, 0.4229, 0.375, 0.4229, 0.375, 0.5, 0.375, 0.5, 0.375, 0.4229, 0.375, 0.5, 0.375, 0.75, 0.375, 0.75, 0.375, 0.5, 0.2979, 0.75, 0.2979, 0.5, 0.2979, 0.5, 0.2979, 0.75, 0.375, 0.4229, 0.375, 0.5, 0.375, 0.477, 0.375, 0.4229, 0.375, 0.5, 0.375, 0.75, 0.375, 0.75, 0.375, 0.5, 0.375, 0.8271, 0.375, 0.8271, 0.375, 0.8271, 0.375, 0.8271, 0.375, 0.75, 0.375, 0.8271, 0.375, 0.8271, 0.375, 0.75, 0.2979, 0.5, 0.2979, 0.75, 0.2979, 0.75, 0.2979, 0.5, 0.375, 0.4229, 0.375, 0.4229, 0.375, 0.4229, 0.375, 0.4229, 0.375, 0.4229, 0.375, 0.4229, 0.375, 0.4229, 0.375, 0.4229, 0.375, 0.4229, 0.375, 0.4229, 0.375, 0.4229, 0.375, 0.4229, 0.375, 0.75, 0.375, 0.8271, 0.375, 0.8271, 0.375, 0.773, 0.2979, 0.5, 0.2979, 0.75, 0.2979, 0.75, 0.2979, 0.5, 0.375, 0.8271, 0.375, 0.8271, 0.375, 0.8271, 0.375, 0.8271, 0.352, 0.75, 0.352, 0.5, 0.375, 0.5, 0.375, 0.75, 0.2979, 0.5, 0.352, 0.5, 0.352, 0.75, 0.2979, 0.75, 0.375, 0.4229, 0.375, 0.4229, 0.375, 0.4229, 0.375, 0.4229, 0.375, 0.2818, 0.5302, 0.2818, 0.5302, 0.3282, 0.375, 0.3282, 0.375, 0.8271, 0.5302, 0.8271, 0.5302, 0.8682, 0.375, 0.8682, 0.5515, 0.3382, 0.5515, 0.9118, 0.5515, 0.8875, 0.5515, 0.3625, 0.5515, 0.5294, 0.5515, 0.7206, 0.5515, 0.7206, 0.5515, 0.5294, 0.375, 0.9682, 0.5302, 0.9682, 0.5302, 1.0, 0.375, 1.0, 0.375, 0.8271, 0.375, 0.8271, 0.375, 0.8271, 0.375, 0.8271, 0.2979, 0.5, 0.2979, 0.75, 0.2979, 0.75, 0.2979, 0.5, 0.2979, 0.75, 0.2979, 0.5, 0.2979, 0.5, 0.2979, 0.75, 0.375, 0.4229, 0.375, 0.4229, 0.375, 0.4229, 0.375, 0.4229, 0.375, 0.4229, 0.375, 0.4229, 0.375, 0.4229, 0.375, 0.4229, 0.375, 0.8271, 0.375, 0.8271, 0.375, 0.8271, 0.375, 0.8271, 0.2979, 0.5, 0.2979, 0.75, 0.2979, 0.75, 0.2979, 0.5, 0.375, 0.4229, 0.375, 0.4229, 0.375, 0.4229, 0.375, 0.4229, 0.375, 0.8271, 0.375, 0.8271, 0.375, 0.8271, 0.375, 0.8271, 0.2979, 0.75, 0.2979, 0.5, 0.2979, 0.5, 0.2979, 0.75, 0.375, 0.8271, 0.375, 0.8271, 0.375, 0.8271, 0.375, 0.8271, 0.375, 0.4229, 0.375, 0.4229, 0.375, 0.4229, 0.375, 0.4229, 0.375, 0.4229, 0.375, 0.4229, 0.375, 0.4229, 0.375, 0.4229, 0.375, 0.8271, 0.375, 0.8271, 0.375, 0.8271, 0.375, 0.8271, 0.375, 0.75, 0.375, 0.8271, 0.375, 0.8271, 0.375, 0.75, 0.375, 0.8271, 0.375, 0.8271, 0.375, 0.8271, 0.375, 0.8271, 0.375, 0.5, 0.375, 0.75, 0.375, 0.75, 0.375, 0.5, 0.375, 0.4229, 0.375, 0.5, 0.375, 0.5, 0.375, 0.4229, 0.2979, 0.75, 0.2979, 0.5, 0.2979, 0.5, 0.2979, 0.75, 0.2979, 0.75, 0.2979, 0.5, 0.2979, 0.5, 0.2979, 0.75, 0.2979, 0.75, 0.2979, 0.5, 0.2979, 0.5, 0.2979, 0.75, 0.375, 0.4229, 0.375, 0.4229, 0.375, 0.4229, 0.375, 0.4229, 0.375, 0.8271, 0.375, 0.8271, 0.375, 0.8271, 0.375, 0.8271, 0.375, 0.4229, 0.375, 0.4229, 0.375, 0.4229, 0.375, 0.4229, 0.375, 0.8271, 0.375, 0.8271, 0.375, 0.8271, 0.375, 0.8271, 0.375, 0.8271, 0.375, 0.8271, 0.375, 0.8271, 0.375, 0.8271, 0.375, 0.3818, 0.5302, 0.3818, 0.5302, 0.4229, 0.375, 0.4229, 0.5515, 0.398, 0.5515, 0.852, 0.5515, 0.811, 0.5515, 0.439, 0.375, 0.9218, 0.5302, 0.9218, 0.5302, 0.9682, 0.375, 0.9682, 0.375, 0.3282, 0.5302, 0.3282, 0.5302, 0.3818, 0.375, 0.3818, 0.159, 0.6794, 0.1366, 0.6794, 0.1366, 0.6794, 0.159, 0.6794, 0.1366, 0.5706, 0.1366, 0.6794, 0.125, 0.75, 0.125, 0.5, 0.159, 0.5706, 0.1366, 0.5706, 0.125, 0.5, 0.1568, 0.5, 0.159, 0.6794, 0.1916, 0.6794, 0.2032, 0.75, 0.1568, 0.75, 0.1916, 0.6794, 0.1916, 0.5706, 0.2032, 0.5, 0.2032, 0.75, 0.159, 0.5706, 0.1916, 0.5706, 0.1916, 0.6794, 0.159, 0.6794, 0.1366, 0.6794, 0.1366, 0.5706, 0.1366, 0.5706, 0.1366, 0.6794, 0.1916, 0.5706, 0.1916, 0.6794, 0.1916, 0.6794, 0.1916, 0.5706, 0.159, 0.5706, 0.1916, 0.5706, 0.1916, 0.5706, 0.159, 0.5706, 0.1366, 0.5706, 0.159, 0.5706, 0.159, 0.5706, 0.1366, 0.5706, 0.1366, 0.5706, 0.159, 0.5706, 0.159, 0.5706, 0.1366, 0.5706, 0.1366, 0.6794, 0.159, 0.6794, 0.1568, 0.75, 0.125, 0.75, 0.1916, 0.5706, 0.159, 0.5706, 0.1568, 0.5, 0.2032, 0.5, 0.1916, 0.6794, 0.159, 0.6794, 0.159, 0.6794, 0.1916, 0.6794, 0.375, 0.5, 0.375, 0.5, 0.375, 0.5, 0.375, 0.5, 0.375, 0.5, 0.375, 0.5, 0.375, 0.25, 0.5302, 0.25, 0.5302, 0.2818, 0.375, 0.2818, 0.375, 0.5929, 0.375, 0.6571, 0.375, 0.75, 0.375, 0.5, 0.1366, 0.5706, 0.159, 0.5706, 0.159, 0.6794, 0.1366, 0.6794, 0.159, 0.5706, 0.159, 0.6794, 0.159, 0.6794, 0.159, 0.5706, 0.159, 0.6794, 0.1366, 0.6794, 0.1366, 0.6794, 0.159, 0.6794, 0.1366, 0.6794, 0.1366, 0.5706, 0.1366, 0.5706, 0.1366, 0.6794, 0.5302, 0.75, 0.4374, 0.75, 0.375, 0.75, 0.375, 0.75, 0.5302, 0.75, 0.5515, 0.439, 0.5515, 0.811, 0.5515, 0.7795, 0.5515, 0.4705, 0.375, 0.8682, 0.5302, 0.8682, 0.5302, 0.9218, 0.375, 0.9218, 0.5515, 0.3625, 0.5515, 0.8875, 0.5515, 0.852, 0.5515, 0.398, 0.2503, 0.5309, 0.2503, 0.7191, 0.2503, 0.7191, 0.2503, 0.5309, 0.2503, 0.5309, 0.2097, 0.5309, 0.2032, 0.5, 0.2568, 0.5, 0.2097, 0.5309, 0.2097, 0.7191, 0.2032, 0.75, 0.2032, 0.5, 0.2097, 0.7191, 0.2503, 0.7191, 0.2568, 0.75, 0.2032, 0.75, 0.2503, 0.7191, 0.2503, 0.5309, 0.2568, 0.5, 0.2568, 0.75, 0.2503, 0.7191, 0.2097, 0.7191, 0.2097, 0.7191, 0.2503, 0.7191, 0.2097, 0.7191, 0.2097, 0.5309, 0.2097, 0.5309, 0.2097, 0.7191, 0.2503, 0.7191, 0.2097, 0.7191, 0.2097, 0.7191, 0.2503, 0.7191, 0.2097, 0.5309, 0.2503, 0.5309, 0.2503, 0.5309, 0.2097, 0.5309, 0.2503, 0.5309, 0.2503, 0.7191, 0.2503, 0.7191, 0.2503, 0.5309, 0.2097, 0.5309, 0.2503, 0.5309, 0.2503, 0.5309, 0.2097, 0.5309, 0.2503, 0.5309, 0.2503, 0.7191, 0.2503, 0.7191, 0.2503, 0.5309, 0.2097, 0.7191, 0.2097, 0.5309, 0.2097, 0.5309, 0.2097, 0.7191, 0.2097, 0.5309, 0.2503, 0.5309, 0.2503, 0.7191, 0.2097, 0.7191, 0.2097, 0.7191, 0.2097, 0.5309, 0.2097, 0.5309, 0.2097, 0.7191, 0.2503, 0.7191, 0.2097, 0.7191, 0.2097, 0.7191, 0.2503, 0.7191, 0.2097, 0.5309, 0.2503, 0.5309, 0.2503, 0.5309, 0.2097, 0.5309, 0.2979, 0.5, 0.2979, 0.75, 0.2979, 0.75, 0.2979, 0.5, 0.375, 0.4229, 0.375, 0.4229, 0.375, 0.4229, 0.375, 0.4229, 0.2979, 0.5, 0.2979, 0.75, 0.2979, 0.75, 0.2979, 0.5, 0.375, 0.4229, 0.375, 0.4229, 0.375, 0.4229, 0.375, 0.4229, 0.375, 0.8271, 0.375, 0.8271, 0.375, 0.8271, 0.375, 0.8271, 0.2979, 0.75, 0.2979, 0.5, 0.2979, 0.5, 0.2979, 0.75, 0.2979, 0.75, 0.2979, 0.5, 0.2979, 0.5, 0.2979, 0.75, 0.375, 0.4229, 0.375, 0.4229, 0.375, 0.4229, 0.375, 0.4229, 0.2979, 0.75, 0.2979, 0.5, 0.2979, 0.5, 0.2979, 0.75, 0.375, 0.8271, 0.375, 0.8271, 0.375, 0.8271, 0.375, 0.8271, 0.375, 0.4229, 0.375, 0.4229, 0.375, 0.4229, 0.375, 0.4229, 0.375, 0.8271, 0.375, 0.8271, 0.375, 0.8271, 0.375, 0.8271, 0.2979, 0.75, 0.2979, 0.5, 0.2979, 0.5, 0.2979, 0.75, 0.375, 0.8271, 0.375, 0.8271, 0.375, 0.8271, 0.375, 0.8271, 0.2979, 0.75, 0.2979, 0.5, 0.2979, 0.5, 0.2979, 0.75, 0.2979, 0.5, 0.2979, 0.75, 0.2979, 0.75, 0.2979, 0.5, 0.375, 0.4229, 0.5302, 0.4229, 0.5302, 0.5, 0.375, 0.5, 0.375, 0.5, 0.375, 0.5, 0.375, 0.75, 0.375, 0.75, 0.5515, 0.5294, 0.5515, 0.7206, 0.5515, 0.7206, 0.5515, 0.5294, 0.5515, 0.7206, 0.5515, 0.5294, 0.5515, 0.4705, 0.5515, 0.7795, 0.375, 0.5, 0.5302, 0.5, 0.5302, 0.5, 0.4374, 0.5, 0.375, 0.5, 0.375, 0.75, 0.5302, 0.75, 0.5302, 0.8271, 0.375, 0.8271, 0.375, 0.75, 0.375, 0.75, 0.375, 0.75, 0.375, 0.75, 0.375, 0.5, 0.5302, 0.5, 0.5357, 0.5003, 0.5408, 0.5013, 0.5494, 0.5029, 0.5505, 0.5147, 0.5512, 0.5218, 0.5515, 0.5294, 0.5515, 0.7206, 0.5512, 0.7282, 0.5505, 0.7353, 0.5494, 0.7471, 0.5408, 0.7487, 0.5357, 0.7497, 0.5302, 0.75, 0.375, 0.75, 0.375, 0.75, 0.375, 0.75, 0.375, 0.75, 0.375, 0.75, 0.375, 0.75, 0.375, 0.75, 0.375, 0.5, 0.375, 0.5, 0.375, 0.5, 0.375, 0.5, 0.375, 0.75, 0.375, 0.75, 0.375, 0.75, 0.375, 0.75, 0.375, 0.5, 0.4374, 0.5, 0.5302, 0.5, 0.5302, 0.5, 0.375, 0.5, 0.375, 0.5, 0.375, 0.75, 0.375, 0.75, 0.375, 0.6518, 0.375, 0.5982, 0.375, 0.5, 0.375, 0.5982, 0.375, 0.6518, 0.375, 0.6518, 0.375, 0.5982, 0.375, 0.5, 0.375, 0.5, 0.375, 0.5, 0.375, 0.5, 0.5302, 0.75, 0.375, 0.75, 0.375, 0.75, 0.4374, 0.75, 0.5302, 0.75, 0.375, 0.6309, 0.375, 0.6191, 0.375, 0.6191, 0.375, 0.6309, 0.375, 0.6309, 0.375, 0.6191, 0.375, 0.6191, 0.375, 0.6309, 0.375, 0.5982, 0.375, 0.6518, 0.375, 0.6518, 0.375, 0.5982, 0.375, 0.5, 0.375, 0.5, 0.375, 0.5, 0.375, 0.5, 0.375, 0.6309, 0.375, 0.6191, 0.375, 0.6191, 0.375, 0.6309, 0.375, 0.75, 0.375, 0.5, 0.375, 0.5, 0.375, 0.75, 0.375, 0.5, 0.375, 0.5, 0.375, 0.5, 0.375, 0.5, 0.375, 0.5982, 0.375, 0.6518, 0.375, 0.6518, 0.375, 0.5982, 0.375, 0.75, 0.375, 0.75, 0.375, 0.75, 0.375, 0.75, 0.375, 0.75, 0.375, 0.75, 0.375, 0.75, 0.375, 0.75, 0.0, 0.0, 0.0, 0.0, 0.0, 0.0, 0.0, 0.0, 0.375, 0.5, 0.375, 0.5, 0.375, 0.5, 0.375, 0.5, 0.375, 0.477, 0.375, 0.5, 0.375, 0.5, 0.375, 0.477, 0.375, 0.75, 0.375, 0.773, 0.375, 0.773, 0.375, 0.75, 0.375, 0.5, 0.375, 0.75, 0.375, 0.75, 0.375, 0.5, 0.352, 0.75, 0.352, 0.5, 0.352, 0.5, 0.352, 0.75, 0.375, 0.5, 0.375, 0.5, 0.375, 0.5, 0.375, 0.5, 0.375, 0.75, 0.375, 0.75, 0.375, 0.75, 0.375, 0.75, 0.0, 0.0, 0.0, 0.0, 0.375, 0.5, 0.3458, 0.4611, 0.375, 0.75, 0.375, 0.75, 0.375, 0.75, 0.375, 0.75, 0.375, 0.5, 0.3458, 0.4611, 0.375, 0.5, 0.375, 0.5, 0.375, 0.5, 0.375, 0.75, 0.375, 0.75, 0.375, 0.5, 0.375, 0.75, 0.375, 0.75, 0.375, 0.75, 0.375, 0.75, 0.375, 0.75, 0.375, 0.5, 0.375, 0.5, 0.375, 0.75, 0.375, 0.5, 0.375, 0.5, 0.375, 0.5, 0.375, 0.5, 0.375, 0.75, 0.375, 0.75, 0.375, 0.75, 0.375, 0.75, 0.375, 0.5, 0.375, 0.75, 0.375, 0.75, 0.375, 0.5, 0.375, 0.75, 0.375, 0.5, 0.375, 0.5, 0.375, 0.75, 0.375, 0.5, 0.375, 0.75, 0.375, 0.75, 0.375, 0.5, 0.375, 0.5, 0.375, 0.5, 0.375, 0.5, 0.375, 0.5, 0.375, 0.75, 0.375, 0.5, 0.375, 0.5, 0.375, 0.75, 0.375, 0.5, 0.375, 0.5, 0.375, 0.5, 0.375, 0.5, 0.375, 0.75, 0.375, 0.75, 0.375, 0.75, 0.375, 0.75, 0.375, 0.75, 0.375, 0.75, 0.375, 0.75, 0.375, 0.75, 0.375, 0.5, 0.375, 0.5, 0.375, 0.5, 0.375, 0.5, 0.375, 0.5, 0.375, 0.75, 0.375, 0.75, 0.375, 0.5, 0.375, 0.5, 0.375, 0.5, 0.375, 0.5, 0.375, 0.5, 0.375, 0.5, 0.375, 0.5, 0.375, 0.5, 0.375, 0.5, 0.375, 0.5, 0.375, 0.5, 0.375, 0.5, 0.375, 0.5, 0.375, 0.75, 0.375, 0.75, 0.375, 0.75, 0.375, 0.75, 0.375, 0.5, 0.3458, 0.4611, 0.375, 0.5, 0.375, 0.5, 0.375, 0.75, 0.375, 0.75, 0.375, 0.75, 0.375, 0.5982, 0.375, 0.5, 0.375, 0.5, 0.375, 0.6518, 0.375, 0.75, 0.375, 0.75, 0.375, 0.5, 0.375, 0.5, 0.375, 0.5, 0.375, 0.75, 0.375, 0.75, 0.375, 0.6518, 0.375, 0.6518, 0.375, 0.5, 0.375, 0.5, 0.375, 0.5982, 0.375, 0.5982, 0.375, 0.6518, 0.375, 0.6518, 0.375, 0.75, 0.375, 0.75, 0.375, 0.5, 0.375, 0.5, 0.375, 0.5982, 0.375, 0.5982, 0.375, 0.6518, 0.375, 0.6518, 0.375, 0.75, 0.375, 0.75, 0.375, 0.5, 0.375, 0.5, 0.375, 0.5982, 0.375, 0.5982, 0.375, 0.5982, 0.375, 0.5982, 0.375, 0.5, 0.375, 0.5, 0.375, 0.6518, 0.375, 0.6518, 0.375, 0.75, 0.375, 0.75, 0.375, 0.5982, 0.375, 0.6518, 0.375, 0.6518, 0.375, 0.5982, 0.375, 0.6309, 0.375, 0.75, 0.375, 0.75, 0.375, 0.6309, 0.375, 0.5, 0.375, 0.5, 0.375, 0.6191, 0.375, 0.6191, 0.375, 0.75, 0.375, 0.75, 0.375, 0.6309, 0.375, 0.6309, 0.375, 0.6309, 0.375, 0.6309, 0.375, 0.75, 0.375, 0.75, 0.375, 0.6191, 0.375, 0.6191, 0.375, 0.5, 0.375, 0.5, 0.375, 0.6309, 0.375, 0.6309, 0.375, 0.75, 0.375, 0.75, 0.375, 0.6191, 0.375, 0.6191, 0.375, 0.5, 0.375, 0.5, 0.375, 0.6191, 0.375, 0.6191, 0.375, 0.5, 0.375, 0.5, 0.375, 0.75, 0.375, 0.75, 0.375, 0.6309, 0.375, 0.6309, 0.375, 0.6309, 0.375, 0.6191, 0.375, 0.6191, 0.375, 0.6309, 0.5515, 0.439, 0.5515, 0.4705, 0.5515, 0.4582, 0.5515, 0.4242, 0.5515, 0.4242, 0.5515, 0.4582, 0.5515, 0.4467, 0.5515, 0.4104, 0.5515, 0.4104, 0.5515, 0.4467, 0.5515, 0.4229, 0.5515, 0.3818, 0.5515, 0.3818, 0.5515, 0.4229, 0.5408, 0.4229, 0.5408, 0.3818, 0.5408, 0.3818, 0.5408, 0.4229, 0.5357, 0.4229, 0.5357, 0.3818, 0.5357, 0.3818, 0.5357, 0.4229, 0.5302, 0.4229, 0.5302, 0.3818, 0.5515, 0.7206, 0.5515, 0.7795, 0.5515, 0.7918, 0.5515, 0.7282, 0.5515, 0.7282, 0.5515, 0.7918, 0.5515, 0.8033, 0.5515, 0.7353, 0.5515, 0.7353, 0.5515, 0.8033, 0.5515, 0.8271, 0.5515, 0.75, 0.5515, 0.75, 0.5515, 0.8271, 0.5408, 0.8271, 0.5408, 0.75, 0.5408, 0.75, 0.5408, 0.8271, 0.5357, 0.8271, 0.5357, 0.75, 0.5357, 0.75, 0.5357, 0.8271, 0.5302, 0.8271, 0.5302, 0.75, 0.5515, 0.8875, 0.5515, 0.9118, 0.5515, 0.9346, 0.5515, 0.9083, 0.5515, 0.9083, 0.5515, 0.9346, 0.5515, 0.9558, 0.5515, 0.9278, 0.5515, 0.9278, 0.5515, 0.9558, 0.5515, 0.9996, 0.5515, 0.968, 0.5515, 0.968, 0.5515, 0.9996, 0.5408, 1.0, 0.5408, 0.9682, 0.5408, 0.9682, 0.5408, 1.0, 0.5357, 1.0, 0.5357, 0.9682, 0.5357, 0.9682, 0.5357, 1.0, 0.5302, 1.0, 0.5302, 0.9682, 0.5515, 0.4705, 0.5515, 0.5294, 0.5515, 0.5218, 0.5515, 0.4582, 0.5515, 0.4582, 0.5515, 0.5218, 0.5515, 0.5147, 0.5515, 0.4467, 0.5515, 0.4467, 0.5515, 0.5147, 0.5515, 0.5, 0.5515, 0.4229, 0.5515, 0.4229, 0.5515, 0.5, 0.5408, 0.5, 0.5408, 0.4229, 0.5408, 0.4229, 0.5408, 0.5, 0.5357, 0.5, 0.5357, 0.4229, 0.5357, 0.4229, 0.5357, 0.5, 0.5302, 0.5, 0.5302, 0.4229, 0.5515, 0.3625, 0.5515, 0.398, 0.5515, 0.3799, 0.5515, 0.3417, 0.5515, 0.3417, 0.5515, 0.3799, 0.5515, 0.3631, 0.5515, 0.3222, 0.5515, 0.3222, 0.5515, 0.3631, 0.5515, 0.3282, 0.5515, 0.282, 0.5515, 0.282, 0.5515, 0.3282, 0.5408, 0.3282, 0.5408, 0.2818, 0.5408, 0.2818, 0.5408, 0.3282, 0.5357, 0.3282, 0.5357, 0.2818, 0.5357, 0.2818, 0.5357, 0.3282, 0.5302, 0.3282, 0.5302, 0.2818, 0.5515, 0.811, 0.5515, 0.852, 0.5515, 0.8701, 0.5515, 0.8258, 0.5515, 0.8258, 0.5515, 0.8701, 0.5515, 0.8869, 0.5515, 0.8396, 0.5515, 0.8396, 0.5515, 0.8869, 0.5515, 0.9218, 0.5515, 0.8682, 0.5515, 0.8682, 0.5515, 0.9218, 0.5408, 0.9218, 0.5408, 0.8682, 0.5408, 0.8682, 0.5408, 0.9218, 0.5357, 0.9218, 0.5357, 0.8682, 0.5357, 0.8682, 0.5357, 0.9218, 0.5302, 0.9218, 0.5302, 0.8682, 0.5515, 0.852, 0.5515, 0.8875, 0.5515, 0.9083, 0.5515, 0.8701, 0.5515, 0.8701, 0.5515, 0.9083, 0.5515, 0.9278, 0.5515, 0.8869, 0.5515, 0.8869, 0.5515, 0.9278, 0.5515, 0.968, 0.5515, 0.9218, 0.5515, 0.9218, 0.5515, 0.968, 0.5408, 0.9682, 0.5408, 0.9218, 0.5408, 0.9218, 0.5408, 0.9682, 0.5357, 0.9682, 0.5357, 0.9218, 0.5357, 0.9218, 0.5357, 0.9682, 0.5302, 0.9682, 0.5302, 0.9218, 0.5515, 0.3382, 0.5515, 0.3625, 0.5515, 0.3417, 0.5515, 0.3154, 0.5515, 0.3154, 0.5515, 0.3417, 0.5515, 0.3222, 0.5515, 0.2942, 0.5515, 0.2942, 0.5515, 0.3222, 0.5515, 0.282, 0.5515, 0.2504, 0.5515, 0.2504, 0.5515, 0.282, 0.5408, 0.2818, 0.5408, 0.25, 0.5408, 0.25, 0.5408, 0.2818, 0.5357, 0.2818, 0.5357, 0.25, 0.5357, 0.25, 0.5357, 0.2818, 0.5302, 0.2818, 0.5302, 0.25, 0.5515, 0.398, 0.5515, 0.439, 0.5515, 0.4242, 0.5515, 0.3799, 0.5515, 0.3799, 0.5515, 0.4242, 0.5515, 0.4104, 0.5515, 0.3631, 0.5515, 0.3631, 0.5515, 0.4104, 0.5515, 0.3818, 0.5515, 0.3282, 0.5515, 0.3282, 0.5515, 0.3818, 0.5408, 0.3818, 0.5408, 0.3282, 0.5408, 0.3282, 0.5408, 0.3818, 0.5357, 0.3818, 0.5357, 0.3282, 0.5357, 0.3282, 0.5357, 0.3818, 0.5302, 0.3818, 0.5302, 0.3282, 0.5515, 0.7795, 0.5515, 0.811, 0.5515, 0.8258, 0.5515, 0.7918, 0.5515, 0.7918, 0.5515, 0.8258, 0.5515, 0.8396, 0.5515, 0.8033, 0.5515, 0.8033, 0.5515, 0.8396, 0.5515, 0.8682, 0.5515, 0.8271, 0.5515, 0.8271, 0.5515, 0.8682, 0.5408, 0.8682, 0.5408, 0.8271, 0.5408, 0.8271, 0.5408, 0.8682, 0.5357, 0.8682, 0.5357, 0.8271, 0.5357, 0.8271, 0.5357, 0.8682, 0.5302, 0.8682, 0.5302, 0.8271, 0.5515, 0.5294, 0.5515, 0.5294, 0.5515, 0.5218, 0.5515, 0.5218, 0.5515, 0.5218, 0.5515, 0.5218, 0.5515, 0.5147, 0.5515, 0.5147, 0.5515, 0.5147, 0.5515, 0.5147, 0.5515, 0.5, 0.5515, 0.5, 0.5515, 0.5, 0.5515, 0.5, 0.5408, 0.5, 0.5408, 0.5, 0.5408, 0.5, 0.5408, 0.5, 0.5357, 0.5, 0.5357, 0.5, 0.5357, 0.5, 0.5357, 0.5, 0.5302, 0.5, 0.5302, 0.5, 0.5302, 0.75, 0.5302, 0.75, 0.5357, 0.75, 0.5357, 0.75, 0.5357, 0.75, 0.5357, 0.75, 0.5408, 0.75, 0.5408, 0.75, 0.5408, 0.75, 0.5408, 0.75, 0.5515, 0.75, 0.5515, 0.75, 0.5515, 0.75, 0.5515, 0.75, 0.5515, 0.7353, 0.5515, 0.7353, 0.5515, 0.7353, 0.5515, 0.7353, 0.5515, 0.7282, 0.5515, 0.7282, 0.5515, 0.7282, 0.5515, 0.7282, 0.5515, 0.7206, 0.5515, 0.7206, 0.5515, 0.5294, 0.5515, 0.5294, 0.5512, 0.5218, 0.5515, 0.5218, 0.5515, 0.5218, 0.5512, 0.5218, 0.5505, 0.5147, 0.5515, 0.5147, 0.5515, 0.5147, 0.5505, 0.5147, 0.5494, 0.5029, 0.5515, 0.5, 0.5515, 0.5, 0.5494, 0.5029, 0.5408, 0.5013, 0.5408, 0.5, 0.5408, 0.5, 0.5408, 0.5013, 0.5357, 0.5003, 0.5357, 0.5, 0.5357, 0.5, 0.5357, 0.5003, 0.5302, 0.5, 0.5302, 0.5, 0.5515, 0.7206, 0.5515, 0.7206, 0.5515, 0.7282, 0.5512, 0.7282, 0.5512, 0.7282, 0.5515, 0.7282, 0.5515, 0.7353, 0.5505, 0.7353, 0.5505, 0.7353, 0.5515, 0.7353, 0.5515, 0.75, 0.5494, 0.7471, 0.5494, 0.7471, 0.5515, 0.75, 0.5408, 0.75, 0.5408, 0.7487, 0.5408, 0.7487, 0.5408, 0.75, 0.5357, 0.75, 0.5357, 0.7497, 0.5357, 0.7497, 0.5357, 0.75, 0.5302, 0.75, 0.5302, 0.75, 0.375, 0.0, 0.5302, 0.0, 0.5357, 0.001002, 0.5408, 0.003939, 0.5452, 0.008612, 0.5486, 0.0147, 0.5507, 0.02179, 0.5515, 0.0294, 0.5515, 0.2206, 0.5507, 0.2282, 0.5486, 0.2353, 0.5452, 0.2414, 0.5408, 0.2461, 0.5357, 0.249, 0.5302, 0.25, 0.375, 0.25, 0.375, 0.75, 0.375, 0.5, 0.375, 0.5, 0.375, 0.6518, 0.375, 0.5, 0.375, 0.5, 0.375, 0.5929, 0.375, 0.5, 0.375, 0.75, 0.375, 0.75, 0.375, 0.75, 0.375, 0.6571, 0.375, 0.75, 0.375, 0.75, 0.375, 0.6571, 0.375, 0.6309, 0.375, 0.5, 0.375, 0.5, 0.375, 0.6191, 0.375, 0.5929, 0.375, 0.6571, 0.375, 0.5929, 0.375, 0.6191, 0.375, 0.6191, 0.375, 0.6309, 0.375, 0.6309, 0.375, 0.75, 0.375, 0.75, 0.4374, 0.75, 0.375, 0.75, 0.375, 0.5, 0.375, 0.5, 0.375, 0.5, 0.4374, 0.5, 0.375, 0.75, 0.375, 0.5, 0.375, 0.5, 0.375, 0.75, 0.0, 0.0, 0.375, 0.5, 0.375, 0.6191, 0.375, 0.5, 0.375, 0.75, 0.0, 0.0, 0.375, 0.75, 0.375, 0.6309, 0.0, 0.0, 0.375, 0.75, 0.375, 0.75, 0.375, 0.75, 0.375, 0.5, 0.0, 0.0, 0.375, 0.5, 0.375, 0.5, 0.375, 0.6309, 0.375, 0.6191, 0.375, 0.5, 0.0, 0.0, 0.375, 0.75, 0.375, 0.75, 0.375, 0.75, 0.375, 0.75, 0.375, 0.75, 0.375, 0.75, 0.375, 0.75, 0.375, 0.75, 0.375, 0.75, 0.375, 0.75, 0.375, 0.75, 0.375, 0.75, 0.375, 0.75, 0.0, 0.0, 0.375, 0.75, 0.375, 0.75])
me_cube.use_mirror_y = True
me_cube.update()

# ---- objects
ob_empty = bpy.data.objects.new('Empty', None)
ob_ref_3d = bpy.data.objects.new('Ref 3d', me_cube_001)
ob_cube = bpy.data.objects.new('Cube', me_cube)

# ---- transforms, parenting, visibility, modifiers, constraints
ob_empty.location = (0.0, 0.0, 0.0)
ob_empty.rotation_euler = (1.571, 0.0, 0.0)
ob_empty.scale = (0.2722, 0.2722, 0.2722)
ob_empty.empty_display_type = 'IMAGE'
ob_empty.empty_display_size = 5.0
ob_empty.empty_image_depth = 'FRONT'
ob_empty.use_empty_image_alpha = True
ob_empty.color = (1.0, 1.0, 1.0, 0.01136)
ob_ref_3d.location = (0.0332, 0.0, 0.07868)
ob_ref_3d.use_mesh_mirror_y = True
ob_cube.location = (-0.1925, 0.0, -0.0835)
ob_cube.use_mesh_mirror_y = True
_m = ob_cube.modifiers.new('Auto Smooth', 'NODES')
_m.node_group = ng_auto_smooth
_gi = [s.identifier for s in ng_auto_smooth.interface.items_tree if s.item_type == 'SOCKET' and s.in_out == 'INPUT']
_m[_gi[1]] = 0.5236  # Angle

# ---- collection membership
col_ref.objects.link(ob_empty)
col_main.objects.link(ob_ref_3d)
col_main.objects.link(ob_cube)

# ---- scene / render settings (as saved in the file)
scene.frame_start = 1; scene.frame_end = 250; scene.frame_set(29)
scene.render.engine = 'BLENDER_EEVEE_NEXT'
scene.render.use_simplify = True
scene.cycles.sampling_pattern = 'TABULATED_SOBOL'
scene.cycles.use_light_tree = False
scene.view_settings.view_transform = 'Filmic'
bpy.context.view_layer.update()

# ---- added for rendering (the .blend has no active camera and no usable light): camera, sun
cam_auto = bpy.data.cameras.new('AutoCamera')
cam_auto.lens = 50.0
cam_auto.sensor_width = 36.0
cam_auto.clip_end = 1000.0
ob_auto_camera = bpy.data.objects.new('AutoCamera', cam_auto)
scene.collection.objects.link(ob_auto_camera)
ob_auto_camera.location = (1.33711, -1.56817, 1.01873)
ob_auto_camera.rotation_euler = (1.09748, -7.21219e-08, 0.694738)
scene.camera = ob_auto_camera
light_auto_sun = bpy.data.lights.new('AutoSun', 'SUN')
light_auto_sun.energy = 3.0
light_auto_sun.angle = 0.0523599
ob_auto_sun = bpy.data.objects.new('AutoSun', light_auto_sun)
scene.collection.objects.link(ob_auto_sun)
ob_auto_sun.rotation_euler = (0.872665, 0.174533, 0.523599)
bpy.context.view_layer.update()

